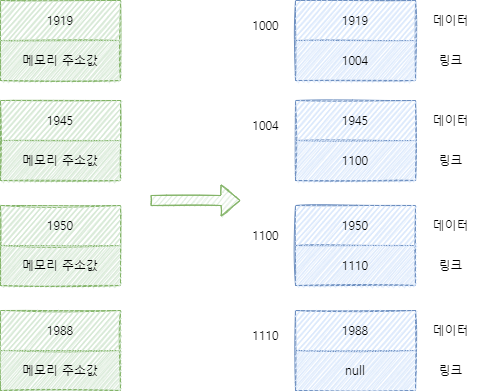

The diagram above was exported from draw.io. Its source (the exported page's mxGraphModel, read from the mxfile embedded in the PNG):
<mxGraphModel dx="1166" dy="804" grid="1" gridSize="10" guides="1" tooltips="1" connect="1" arrows="1" fold="1" page="1" pageScale="1" pageWidth="827" pageHeight="1169" math="0" shadow="0">
  <root>
    <mxCell id="0" />
    <mxCell id="1" parent="0" />
    <mxCell id="VURATuLB_8zKpMFfoRmM-1" value="" style="shape=table;startSize=0;container=1;collapsible=0;childLayout=tableLayout;fillColor=#dae8fc;strokeColor=#6c8ebf;sketch=1;fontFamily=나눔스퀘어;" vertex="1" parent="1">
      <mxGeometry x="505" y="140" width="120" height="80" as="geometry" />
    </mxCell>
    <mxCell id="VURATuLB_8zKpMFfoRmM-2" value="" style="shape=tableRow;horizontal=0;startSize=0;swimlaneHead=0;swimlaneBody=0;top=0;left=0;bottom=0;right=0;collapsible=0;dropTarget=0;fillColor=#dae8fc;points=[[0,0.5],[1,0.5]];portConstraint=eastwest;strokeColor=#6c8ebf;sketch=1;fontFamily=나눔스퀘어;" vertex="1" parent="VURATuLB_8zKpMFfoRmM-1">
      <mxGeometry width="120" height="40" as="geometry" />
    </mxCell>
    <mxCell id="VURATuLB_8zKpMFfoRmM-3" value="1919" style="shape=partialRectangle;html=1;whiteSpace=wrap;connectable=0;overflow=hidden;fillColor=#dae8fc;top=0;left=0;bottom=0;right=0;pointerEvents=1;strokeColor=#6c8ebf;sketch=1;fontFamily=나눔스퀘어;" vertex="1" parent="VURATuLB_8zKpMFfoRmM-2">
      <mxGeometry width="120" height="40" as="geometry">
        <mxRectangle width="120" height="40" as="alternateBounds" />
      </mxGeometry>
    </mxCell>
    <mxCell id="VURATuLB_8zKpMFfoRmM-4" value="" style="shape=tableRow;horizontal=0;startSize=0;swimlaneHead=0;swimlaneBody=0;top=0;left=0;bottom=0;right=0;collapsible=0;dropTarget=0;fillColor=#dae8fc;points=[[0,0.5],[1,0.5]];portConstraint=eastwest;strokeColor=#6c8ebf;sketch=1;fontFamily=나눔스퀘어;" vertex="1" parent="VURATuLB_8zKpMFfoRmM-1">
      <mxGeometry y="40" width="120" height="40" as="geometry" />
    </mxCell>
    <mxCell id="VURATuLB_8zKpMFfoRmM-5" value="1004" style="shape=partialRectangle;html=1;whiteSpace=wrap;connectable=0;overflow=hidden;fillColor=#dae8fc;top=0;left=0;bottom=0;right=0;pointerEvents=1;strokeColor=#6c8ebf;sketch=1;fontFamily=나눔스퀘어;" vertex="1" parent="VURATuLB_8zKpMFfoRmM-4">
      <mxGeometry width="120" height="40" as="geometry">
        <mxRectangle width="120" height="40" as="alternateBounds" />
      </mxGeometry>
    </mxCell>
    <mxCell id="VURATuLB_8zKpMFfoRmM-6" value="" style="shape=table;startSize=0;container=1;collapsible=0;childLayout=tableLayout;fillColor=#dae8fc;strokeColor=#6c8ebf;sketch=1;fontFamily=나눔스퀘어;" vertex="1" parent="1">
      <mxGeometry x="505" y="240" width="120" height="80" as="geometry" />
    </mxCell>
    <mxCell id="VURATuLB_8zKpMFfoRmM-7" value="" style="shape=tableRow;horizontal=0;startSize=0;swimlaneHead=0;swimlaneBody=0;top=0;left=0;bottom=0;right=0;collapsible=0;dropTarget=0;fillColor=#dae8fc;points=[[0,0.5],[1,0.5]];portConstraint=eastwest;strokeColor=#6c8ebf;sketch=1;fontFamily=나눔스퀘어;" vertex="1" parent="VURATuLB_8zKpMFfoRmM-6">
      <mxGeometry width="120" height="40" as="geometry" />
    </mxCell>
    <mxCell id="VURATuLB_8zKpMFfoRmM-8" value="1945" style="shape=partialRectangle;html=1;whiteSpace=wrap;connectable=0;overflow=hidden;fillColor=#dae8fc;top=0;left=0;bottom=0;right=0;pointerEvents=1;strokeColor=#6c8ebf;sketch=1;fontFamily=나눔스퀘어;" vertex="1" parent="VURATuLB_8zKpMFfoRmM-7">
      <mxGeometry width="120" height="40" as="geometry">
        <mxRectangle width="120" height="40" as="alternateBounds" />
      </mxGeometry>
    </mxCell>
    <mxCell id="VURATuLB_8zKpMFfoRmM-9" value="" style="shape=tableRow;horizontal=0;startSize=0;swimlaneHead=0;swimlaneBody=0;top=0;left=0;bottom=0;right=0;collapsible=0;dropTarget=0;fillColor=#dae8fc;points=[[0,0.5],[1,0.5]];portConstraint=eastwest;strokeColor=#6c8ebf;sketch=1;fontFamily=나눔스퀘어;" vertex="1" parent="VURATuLB_8zKpMFfoRmM-6">
      <mxGeometry y="40" width="120" height="40" as="geometry" />
    </mxCell>
    <mxCell id="VURATuLB_8zKpMFfoRmM-10" value="1100" style="shape=partialRectangle;html=1;whiteSpace=wrap;connectable=0;overflow=hidden;fillColor=#dae8fc;top=0;left=0;bottom=0;right=0;pointerEvents=1;strokeColor=#6c8ebf;sketch=1;fontFamily=나눔스퀘어;" vertex="1" parent="VURATuLB_8zKpMFfoRmM-9">
      <mxGeometry width="120" height="40" as="geometry">
        <mxRectangle width="120" height="40" as="alternateBounds" />
      </mxGeometry>
    </mxCell>
    <mxCell id="VURATuLB_8zKpMFfoRmM-11" value="" style="shape=table;startSize=0;container=1;collapsible=0;childLayout=tableLayout;fillColor=#dae8fc;strokeColor=#6c8ebf;sketch=1;fontFamily=나눔스퀘어;" vertex="1" parent="1">
      <mxGeometry x="505" y="345" width="120" height="80" as="geometry" />
    </mxCell>
    <mxCell id="VURATuLB_8zKpMFfoRmM-12" value="" style="shape=tableRow;horizontal=0;startSize=0;swimlaneHead=0;swimlaneBody=0;top=0;left=0;bottom=0;right=0;collapsible=0;dropTarget=0;fillColor=#dae8fc;points=[[0,0.5],[1,0.5]];portConstraint=eastwest;strokeColor=#6c8ebf;sketch=1;fontFamily=나눔스퀘어;" vertex="1" parent="VURATuLB_8zKpMFfoRmM-11">
      <mxGeometry width="120" height="40" as="geometry" />
    </mxCell>
    <mxCell id="VURATuLB_8zKpMFfoRmM-13" value="1950" style="shape=partialRectangle;html=1;whiteSpace=wrap;connectable=0;overflow=hidden;fillColor=#dae8fc;top=0;left=0;bottom=0;right=0;pointerEvents=1;strokeColor=#6c8ebf;sketch=1;fontFamily=나눔스퀘어;" vertex="1" parent="VURATuLB_8zKpMFfoRmM-12">
      <mxGeometry width="120" height="40" as="geometry">
        <mxRectangle width="120" height="40" as="alternateBounds" />
      </mxGeometry>
    </mxCell>
    <mxCell id="VURATuLB_8zKpMFfoRmM-14" value="" style="shape=tableRow;horizontal=0;startSize=0;swimlaneHead=0;swimlaneBody=0;top=0;left=0;bottom=0;right=0;collapsible=0;dropTarget=0;fillColor=#dae8fc;points=[[0,0.5],[1,0.5]];portConstraint=eastwest;strokeColor=#6c8ebf;sketch=1;fontFamily=나눔스퀘어;" vertex="1" parent="VURATuLB_8zKpMFfoRmM-11">
      <mxGeometry y="40" width="120" height="40" as="geometry" />
    </mxCell>
    <mxCell id="VURATuLB_8zKpMFfoRmM-15" value="1110" style="shape=partialRectangle;html=1;whiteSpace=wrap;connectable=0;overflow=hidden;fillColor=#dae8fc;top=0;left=0;bottom=0;right=0;pointerEvents=1;strokeColor=#6c8ebf;sketch=1;fontFamily=나눔스퀘어;" vertex="1" parent="VURATuLB_8zKpMFfoRmM-14">
      <mxGeometry width="120" height="40" as="geometry">
        <mxRectangle width="120" height="40" as="alternateBounds" />
      </mxGeometry>
    </mxCell>
    <mxCell id="VURATuLB_8zKpMFfoRmM-16" value="" style="shape=table;startSize=0;container=1;collapsible=0;childLayout=tableLayout;fillColor=#dae8fc;strokeColor=#6c8ebf;sketch=1;fontFamily=나눔스퀘어;" vertex="1" parent="1">
      <mxGeometry x="505" y="450" width="120" height="80" as="geometry" />
    </mxCell>
    <mxCell id="VURATuLB_8zKpMFfoRmM-17" value="" style="shape=tableRow;horizontal=0;startSize=0;swimlaneHead=0;swimlaneBody=0;top=0;left=0;bottom=0;right=0;collapsible=0;dropTarget=0;fillColor=#dae8fc;points=[[0,0.5],[1,0.5]];portConstraint=eastwest;strokeColor=#6c8ebf;sketch=1;fontFamily=나눔스퀘어;" vertex="1" parent="VURATuLB_8zKpMFfoRmM-16">
      <mxGeometry width="120" height="40" as="geometry" />
    </mxCell>
    <mxCell id="VURATuLB_8zKpMFfoRmM-18" value="1988" style="shape=partialRectangle;html=1;whiteSpace=wrap;connectable=0;overflow=hidden;fillColor=#dae8fc;top=0;left=0;bottom=0;right=0;pointerEvents=1;strokeColor=#6c8ebf;sketch=1;fontFamily=나눔스퀘어;" vertex="1" parent="VURATuLB_8zKpMFfoRmM-17">
      <mxGeometry width="120" height="40" as="geometry">
        <mxRectangle width="120" height="40" as="alternateBounds" />
      </mxGeometry>
    </mxCell>
    <mxCell id="VURATuLB_8zKpMFfoRmM-19" value="" style="shape=tableRow;horizontal=0;startSize=0;swimlaneHead=0;swimlaneBody=0;top=0;left=0;bottom=0;right=0;collapsible=0;dropTarget=0;fillColor=#dae8fc;points=[[0,0.5],[1,0.5]];portConstraint=eastwest;strokeColor=#6c8ebf;sketch=1;fontFamily=나눔스퀘어;" vertex="1" parent="VURATuLB_8zKpMFfoRmM-16">
      <mxGeometry y="40" width="120" height="40" as="geometry" />
    </mxCell>
    <mxCell id="VURATuLB_8zKpMFfoRmM-20" value="null" style="shape=partialRectangle;html=1;whiteSpace=wrap;connectable=0;overflow=hidden;fillColor=#dae8fc;top=0;left=0;bottom=0;right=0;pointerEvents=1;strokeColor=#6c8ebf;sketch=1;fontFamily=나눔스퀘어;" vertex="1" parent="VURATuLB_8zKpMFfoRmM-19">
      <mxGeometry width="120" height="40" as="geometry">
        <mxRectangle width="120" height="40" as="alternateBounds" />
      </mxGeometry>
    </mxCell>
    <mxCell id="VURATuLB_8zKpMFfoRmM-21" value="1000" style="text;html=1;align=center;verticalAlign=middle;resizable=0;points=[];autosize=1;strokeColor=none;fillColor=none;fontFamily=나눔스퀘어;" vertex="1" parent="1">
      <mxGeometry x="450" y="150" width="50" height="30" as="geometry" />
    </mxCell>
    <mxCell id="VURATuLB_8zKpMFfoRmM-22" value="1004" style="text;html=1;align=center;verticalAlign=middle;resizable=0;points=[];autosize=1;strokeColor=none;fillColor=none;fontFamily=나눔스퀘어;" vertex="1" parent="1">
      <mxGeometry x="450" y="250" width="50" height="30" as="geometry" />
    </mxCell>
    <mxCell id="VURATuLB_8zKpMFfoRmM-23" value="1100" style="text;html=1;align=center;verticalAlign=middle;resizable=0;points=[];autosize=1;strokeColor=none;fillColor=none;fontFamily=나눔스퀘어;" vertex="1" parent="1">
      <mxGeometry x="450" y="360" width="50" height="30" as="geometry" />
    </mxCell>
    <mxCell id="VURATuLB_8zKpMFfoRmM-24" value="1110" style="text;html=1;align=center;verticalAlign=middle;resizable=0;points=[];autosize=1;strokeColor=none;fillColor=none;fontFamily=나눔스퀘어;" vertex="1" parent="1">
      <mxGeometry x="450" y="460" width="50" height="30" as="geometry" />
    </mxCell>
    <mxCell id="VURATuLB_8zKpMFfoRmM-25" value="데이터" style="text;html=1;align=center;verticalAlign=middle;resizable=0;points=[];autosize=1;strokeColor=none;fillColor=none;fontFamily=나눔스퀘어;" vertex="1" parent="1">
      <mxGeometry x="630" y="145" width="60" height="30" as="geometry" />
    </mxCell>
    <mxCell id="VURATuLB_8zKpMFfoRmM-26" value="링크" style="text;html=1;align=center;verticalAlign=middle;resizable=0;points=[];autosize=1;strokeColor=none;fillColor=none;fontFamily=나눔스퀘어;" vertex="1" parent="1">
      <mxGeometry x="635" y="185" width="50" height="30" as="geometry" />
    </mxCell>
    <mxCell id="VURATuLB_8zKpMFfoRmM-27" value="데이터" style="text;html=1;align=center;verticalAlign=middle;resizable=0;points=[];autosize=1;strokeColor=none;fillColor=none;fontFamily=나눔스퀘어;" vertex="1" parent="1">
      <mxGeometry x="630" y="245" width="60" height="30" as="geometry" />
    </mxCell>
    <mxCell id="VURATuLB_8zKpMFfoRmM-28" value="링크" style="text;html=1;align=center;verticalAlign=middle;resizable=0;points=[];autosize=1;strokeColor=none;fillColor=none;fontFamily=나눔스퀘어;" vertex="1" parent="1">
      <mxGeometry x="635" y="285" width="50" height="30" as="geometry" />
    </mxCell>
    <mxCell id="VURATuLB_8zKpMFfoRmM-29" value="데이터" style="text;html=1;align=center;verticalAlign=middle;resizable=0;points=[];autosize=1;strokeColor=none;fillColor=none;fontFamily=나눔스퀘어;" vertex="1" parent="1">
      <mxGeometry x="630" y="350" width="60" height="30" as="geometry" />
    </mxCell>
    <mxCell id="VURATuLB_8zKpMFfoRmM-30" value="링크" style="text;html=1;align=center;verticalAlign=middle;resizable=0;points=[];autosize=1;strokeColor=none;fillColor=none;fontFamily=나눔스퀘어;" vertex="1" parent="1">
      <mxGeometry x="635" y="390" width="50" height="30" as="geometry" />
    </mxCell>
    <mxCell id="VURATuLB_8zKpMFfoRmM-31" value="데이터" style="text;html=1;align=center;verticalAlign=middle;resizable=0;points=[];autosize=1;strokeColor=none;fillColor=none;fontFamily=나눔스퀘어;" vertex="1" parent="1">
      <mxGeometry x="630" y="455" width="60" height="30" as="geometry" />
    </mxCell>
    <mxCell id="VURATuLB_8zKpMFfoRmM-32" value="링크" style="text;html=1;align=center;verticalAlign=middle;resizable=0;points=[];autosize=1;strokeColor=none;fillColor=none;fontFamily=나눔스퀘어;" vertex="1" parent="1">
      <mxGeometry x="635" y="495" width="50" height="30" as="geometry" />
    </mxCell>
    <mxCell id="VURATuLB_8zKpMFfoRmM-33" value="" style="shape=table;startSize=0;container=1;collapsible=0;childLayout=tableLayout;fillColor=#d5e8d4;strokeColor=#82b366;sketch=1;fontFamily=나눔스퀘어;" vertex="1" parent="1">
      <mxGeometry x="210" y="140" width="120" height="80" as="geometry" />
    </mxCell>
    <mxCell id="VURATuLB_8zKpMFfoRmM-34" value="" style="shape=tableRow;horizontal=0;startSize=0;swimlaneHead=0;swimlaneBody=0;top=0;left=0;bottom=0;right=0;collapsible=0;dropTarget=0;fillColor=#d5e8d4;points=[[0,0.5],[1,0.5]];portConstraint=eastwest;strokeColor=#82b366;sketch=1;fontFamily=나눔스퀘어;" vertex="1" parent="VURATuLB_8zKpMFfoRmM-33">
      <mxGeometry width="120" height="40" as="geometry" />
    </mxCell>
    <mxCell id="VURATuLB_8zKpMFfoRmM-35" value="1919" style="shape=partialRectangle;html=1;whiteSpace=wrap;connectable=0;overflow=hidden;fillColor=#d5e8d4;top=0;left=0;bottom=0;right=0;pointerEvents=1;strokeColor=#82b366;sketch=1;fontFamily=나눔스퀘어;" vertex="1" parent="VURATuLB_8zKpMFfoRmM-34">
      <mxGeometry width="120" height="40" as="geometry">
        <mxRectangle width="120" height="40" as="alternateBounds" />
      </mxGeometry>
    </mxCell>
    <mxCell id="VURATuLB_8zKpMFfoRmM-36" value="" style="shape=tableRow;horizontal=0;startSize=0;swimlaneHead=0;swimlaneBody=0;top=0;left=0;bottom=0;right=0;collapsible=0;dropTarget=0;fillColor=#d5e8d4;points=[[0,0.5],[1,0.5]];portConstraint=eastwest;strokeColor=#82b366;sketch=1;fontFamily=나눔스퀘어;" vertex="1" parent="VURATuLB_8zKpMFfoRmM-33">
      <mxGeometry y="40" width="120" height="40" as="geometry" />
    </mxCell>
    <mxCell id="VURATuLB_8zKpMFfoRmM-37" value="메모리 주소값" style="shape=partialRectangle;html=1;whiteSpace=wrap;connectable=0;overflow=hidden;fillColor=#d5e8d4;top=0;left=0;bottom=0;right=0;pointerEvents=1;strokeColor=#82b366;sketch=1;fontFamily=나눔스퀘어;" vertex="1" parent="VURATuLB_8zKpMFfoRmM-36">
      <mxGeometry width="120" height="40" as="geometry">
        <mxRectangle width="120" height="40" as="alternateBounds" />
      </mxGeometry>
    </mxCell>
    <mxCell id="VURATuLB_8zKpMFfoRmM-38" value="" style="shape=table;startSize=0;container=1;collapsible=0;childLayout=tableLayout;fillColor=#d5e8d4;strokeColor=#82b366;sketch=1;fontFamily=나눔스퀘어;" vertex="1" parent="1">
      <mxGeometry x="210" y="240" width="120" height="80" as="geometry" />
    </mxCell>
    <mxCell id="VURATuLB_8zKpMFfoRmM-39" value="" style="shape=tableRow;horizontal=0;startSize=0;swimlaneHead=0;swimlaneBody=0;top=0;left=0;bottom=0;right=0;collapsible=0;dropTarget=0;fillColor=#d5e8d4;points=[[0,0.5],[1,0.5]];portConstraint=eastwest;strokeColor=#82b366;sketch=1;fontFamily=나눔스퀘어;" vertex="1" parent="VURATuLB_8zKpMFfoRmM-38">
      <mxGeometry width="120" height="40" as="geometry" />
    </mxCell>
    <mxCell id="VURATuLB_8zKpMFfoRmM-40" value="1945" style="shape=partialRectangle;html=1;whiteSpace=wrap;connectable=0;overflow=hidden;fillColor=#d5e8d4;top=0;left=0;bottom=0;right=0;pointerEvents=1;strokeColor=#82b366;sketch=1;fontFamily=나눔스퀘어;" vertex="1" parent="VURATuLB_8zKpMFfoRmM-39">
      <mxGeometry width="120" height="40" as="geometry">
        <mxRectangle width="120" height="40" as="alternateBounds" />
      </mxGeometry>
    </mxCell>
    <mxCell id="VURATuLB_8zKpMFfoRmM-41" value="" style="shape=tableRow;horizontal=0;startSize=0;swimlaneHead=0;swimlaneBody=0;top=0;left=0;bottom=0;right=0;collapsible=0;dropTarget=0;fillColor=#d5e8d4;points=[[0,0.5],[1,0.5]];portConstraint=eastwest;strokeColor=#82b366;sketch=1;fontFamily=나눔스퀘어;" vertex="1" parent="VURATuLB_8zKpMFfoRmM-38">
      <mxGeometry y="40" width="120" height="40" as="geometry" />
    </mxCell>
    <mxCell id="VURATuLB_8zKpMFfoRmM-42" value="메모리 주소값" style="shape=partialRectangle;html=1;whiteSpace=wrap;connectable=0;overflow=hidden;fillColor=#d5e8d4;top=0;left=0;bottom=0;right=0;pointerEvents=1;strokeColor=#82b366;sketch=1;fontFamily=나눔스퀘어;" vertex="1" parent="VURATuLB_8zKpMFfoRmM-41">
      <mxGeometry width="120" height="40" as="geometry">
        <mxRectangle width="120" height="40" as="alternateBounds" />
      </mxGeometry>
    </mxCell>
    <mxCell id="VURATuLB_8zKpMFfoRmM-43" value="" style="shape=table;startSize=0;container=1;collapsible=0;childLayout=tableLayout;fillColor=#d5e8d4;strokeColor=#82b366;sketch=1;fontFamily=나눔스퀘어;" vertex="1" parent="1">
      <mxGeometry x="210" y="345" width="120" height="80" as="geometry" />
    </mxCell>
    <mxCell id="VURATuLB_8zKpMFfoRmM-44" value="" style="shape=tableRow;horizontal=0;startSize=0;swimlaneHead=0;swimlaneBody=0;top=0;left=0;bottom=0;right=0;collapsible=0;dropTarget=0;fillColor=#d5e8d4;points=[[0,0.5],[1,0.5]];portConstraint=eastwest;strokeColor=#82b366;sketch=1;fontFamily=나눔스퀘어;" vertex="1" parent="VURATuLB_8zKpMFfoRmM-43">
      <mxGeometry width="120" height="40" as="geometry" />
    </mxCell>
    <mxCell id="VURATuLB_8zKpMFfoRmM-45" value="1950" style="shape=partialRectangle;html=1;whiteSpace=wrap;connectable=0;overflow=hidden;fillColor=#d5e8d4;top=0;left=0;bottom=0;right=0;pointerEvents=1;strokeColor=#82b366;sketch=1;fontFamily=나눔스퀘어;" vertex="1" parent="VURATuLB_8zKpMFfoRmM-44">
      <mxGeometry width="120" height="40" as="geometry">
        <mxRectangle width="120" height="40" as="alternateBounds" />
      </mxGeometry>
    </mxCell>
    <mxCell id="VURATuLB_8zKpMFfoRmM-46" value="" style="shape=tableRow;horizontal=0;startSize=0;swimlaneHead=0;swimlaneBody=0;top=0;left=0;bottom=0;right=0;collapsible=0;dropTarget=0;fillColor=#d5e8d4;points=[[0,0.5],[1,0.5]];portConstraint=eastwest;strokeColor=#82b366;sketch=1;fontFamily=나눔스퀘어;" vertex="1" parent="VURATuLB_8zKpMFfoRmM-43">
      <mxGeometry y="40" width="120" height="40" as="geometry" />
    </mxCell>
    <mxCell id="VURATuLB_8zKpMFfoRmM-47" value="메모리 주소값" style="shape=partialRectangle;html=1;whiteSpace=wrap;connectable=0;overflow=hidden;fillColor=#d5e8d4;top=0;left=0;bottom=0;right=0;pointerEvents=1;strokeColor=#82b366;sketch=1;fontFamily=나눔스퀘어;" vertex="1" parent="VURATuLB_8zKpMFfoRmM-46">
      <mxGeometry width="120" height="40" as="geometry">
        <mxRectangle width="120" height="40" as="alternateBounds" />
      </mxGeometry>
    </mxCell>
    <mxCell id="VURATuLB_8zKpMFfoRmM-48" value="" style="shape=table;startSize=0;container=1;collapsible=0;childLayout=tableLayout;fillColor=#d5e8d4;strokeColor=#82b366;sketch=1;fontFamily=나눔스퀘어;" vertex="1" parent="1">
      <mxGeometry x="210" y="450" width="120" height="80" as="geometry" />
    </mxCell>
    <mxCell id="VURATuLB_8zKpMFfoRmM-49" value="" style="shape=tableRow;horizontal=0;startSize=0;swimlaneHead=0;swimlaneBody=0;top=0;left=0;bottom=0;right=0;collapsible=0;dropTarget=0;fillColor=#d5e8d4;points=[[0,0.5],[1,0.5]];portConstraint=eastwest;strokeColor=#82b366;sketch=1;fontFamily=나눔스퀘어;" vertex="1" parent="VURATuLB_8zKpMFfoRmM-48">
      <mxGeometry width="120" height="40" as="geometry" />
    </mxCell>
    <mxCell id="VURATuLB_8zKpMFfoRmM-50" value="1988" style="shape=partialRectangle;html=1;whiteSpace=wrap;connectable=0;overflow=hidden;fillColor=#d5e8d4;top=0;left=0;bottom=0;right=0;pointerEvents=1;strokeColor=#82b366;sketch=1;fontFamily=나눔스퀘어;" vertex="1" parent="VURATuLB_8zKpMFfoRmM-49">
      <mxGeometry width="120" height="40" as="geometry">
        <mxRectangle width="120" height="40" as="alternateBounds" />
      </mxGeometry>
    </mxCell>
    <mxCell id="VURATuLB_8zKpMFfoRmM-51" value="" style="shape=tableRow;horizontal=0;startSize=0;swimlaneHead=0;swimlaneBody=0;top=0;left=0;bottom=0;right=0;collapsible=0;dropTarget=0;fillColor=#d5e8d4;points=[[0,0.5],[1,0.5]];portConstraint=eastwest;strokeColor=#82b366;sketch=1;fontFamily=나눔스퀘어;" vertex="1" parent="VURATuLB_8zKpMFfoRmM-48">
      <mxGeometry y="40" width="120" height="40" as="geometry" />
    </mxCell>
    <mxCell id="VURATuLB_8zKpMFfoRmM-52" value="메모리 주소값" style="shape=partialRectangle;html=1;whiteSpace=wrap;connectable=0;overflow=hidden;fillColor=#d5e8d4;top=0;left=0;bottom=0;right=0;pointerEvents=1;strokeColor=#82b366;sketch=1;fontFamily=나눔스퀘어;" vertex="1" parent="VURATuLB_8zKpMFfoRmM-51">
      <mxGeometry width="120" height="40" as="geometry">
        <mxRectangle width="120" height="40" as="alternateBounds" />
      </mxGeometry>
    </mxCell>
    <mxCell id="VURATuLB_8zKpMFfoRmM-65" value="" style="shape=flexArrow;endArrow=classic;html=1;rounded=0;fillColor=#d5e8d4;strokeColor=#82b366;sketch=1;" edge="1" parent="1">
      <mxGeometry width="50" height="50" relative="1" as="geometry">
        <mxPoint x="360" y="340" as="sourcePoint" />
        <mxPoint x="450" y="340" as="targetPoint" />
      </mxGeometry>
    </mxCell>
  </root>
</mxGraphModel>